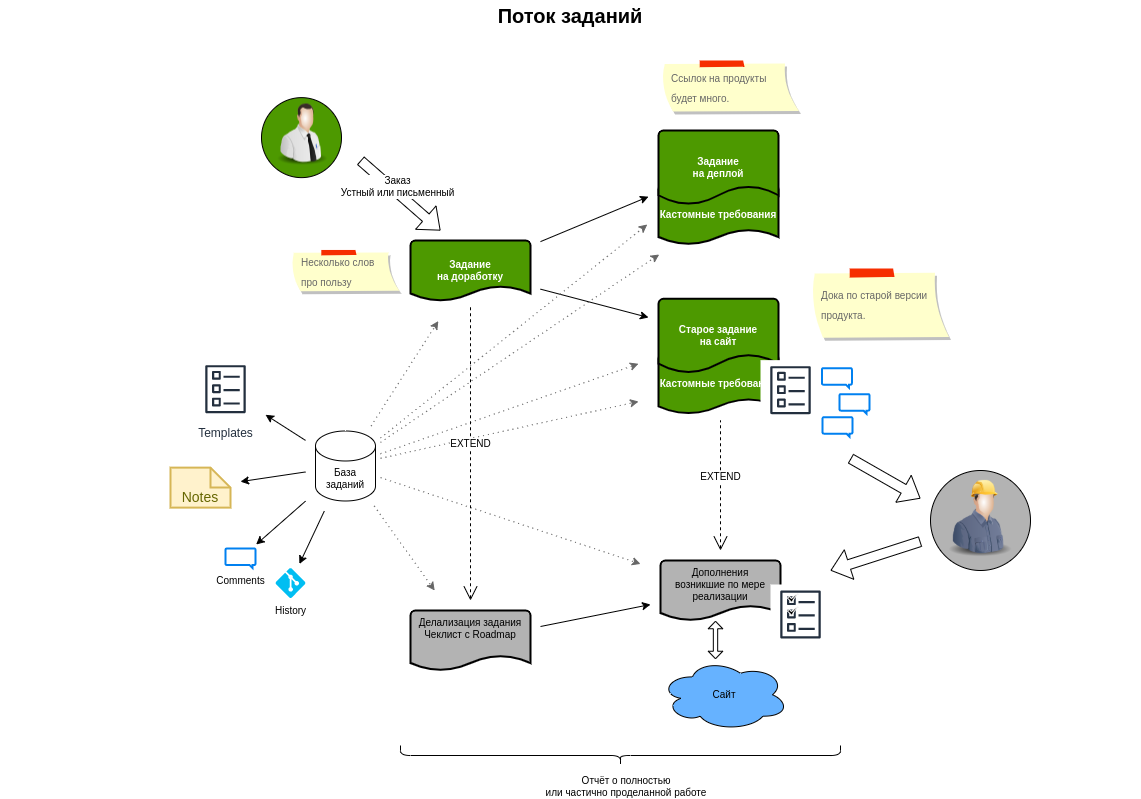

The diagram above was exported from draw.io. Its source (the exported page's mxGraphModel, read from the mxfile embedded in the PNG):
<mxGraphModel dx="1350" dy="878" grid="1" gridSize="10" guides="1" tooltips="1" connect="1" arrows="1" fold="1" page="1" pageScale="1" pageWidth="1169" pageHeight="827" math="0" shadow="0">
  <root>
    <mxCell id="0" />
    <mxCell id="1" parent="0" />
    <mxCell id="y-GqDnJlmcw-ue7aExFx-97" value="" style="ellipse;whiteSpace=wrap;html=1;aspect=fixed;shadow=0;fontSize=20;fontColor=#000000;strokeColor=#000000;fillColor=#B3B3B3;align=center;" parent="1" vertex="1">
      <mxGeometry x="950" y="480" width="100" height="100" as="geometry" />
    </mxCell>
    <mxCell id="y-GqDnJlmcw-ue7aExFx-2" style="rounded=0;orthogonalLoop=1;jettySize=auto;html=1;fontSize=10;fontColor=#000000;sourcePerimeterSpacing=10;targetPerimeterSpacing=10;" parent="1" source="y-GqDnJlmcw-ue7aExFx-60" target="y-GqDnJlmcw-ue7aExFx-10" edge="1">
      <mxGeometry relative="1" as="geometry" />
    </mxCell>
    <mxCell id="y-GqDnJlmcw-ue7aExFx-8" value="" style="group" parent="1" vertex="1" connectable="0">
      <mxGeometry x="678" y="308.37" width="120" height="110" as="geometry" />
    </mxCell>
    <mxCell id="y-GqDnJlmcw-ue7aExFx-9" value="&lt;font&gt;Кастомные требования&lt;/font&gt;" style="strokeWidth=2;html=1;shape=mxgraph.flowchart.document2;whiteSpace=wrap;size=0.25;fontSize=10;fontColor=#FFFFFF;fillColor=#4D9900;verticalAlign=middle;fontStyle=1" parent="y-GqDnJlmcw-ue7aExFx-8" vertex="1">
      <mxGeometry y="55" width="120" height="60" as="geometry" />
    </mxCell>
    <mxCell id="y-GqDnJlmcw-ue7aExFx-10" value="&lt;div&gt;&lt;font&gt;&lt;b&gt;Старое задание&lt;/b&gt;&lt;/font&gt;&lt;/div&gt;&lt;div&gt;&lt;font&gt;&lt;b&gt;на сайт&lt;/b&gt;&lt;/font&gt;&lt;/div&gt;" style="strokeWidth=2;html=1;shape=mxgraph.flowchart.document2;whiteSpace=wrap;size=0.25;fontSize=10;fontColor=#FFFFFF;fillColor=#4D9900;verticalAlign=middle;" parent="y-GqDnJlmcw-ue7aExFx-8" vertex="1">
      <mxGeometry width="120" height="74" as="geometry" />
    </mxCell>
    <mxCell id="y-GqDnJlmcw-ue7aExFx-11" value="Сайт" style="ellipse;shape=cloud;whiteSpace=wrap;html=1;fontSize=10;fillColor=#66B2FF;" parent="1" vertex="1">
      <mxGeometry x="680" y="668.5" width="128" height="71.5" as="geometry" />
    </mxCell>
    <mxCell id="y-GqDnJlmcw-ue7aExFx-13" style="edgeStyle=none;rounded=0;orthogonalLoop=1;jettySize=auto;html=1;labelBackgroundColor=default;labelBorderColor=none;fontSize=10;fontColor=#000000;sourcePerimeterSpacing=5;targetPerimeterSpacing=20;strokeColor=#666666;dashed=1;dashPattern=1 4;" parent="1" source="y-GqDnJlmcw-ue7aExFx-14" target="y-GqDnJlmcw-ue7aExFx-10" edge="1">
      <mxGeometry relative="1" as="geometry" />
    </mxCell>
    <mxCell id="y-GqDnJlmcw-ue7aExFx-67" style="edgeStyle=none;rounded=0;orthogonalLoop=1;jettySize=auto;html=1;dashed=1;dashPattern=1 4;fontSize=10;fontColor=#000000;sourcePerimeterSpacing=5;targetPerimeterSpacing=20;strokeColor=#666666;" parent="1" source="y-GqDnJlmcw-ue7aExFx-14" target="y-GqDnJlmcw-ue7aExFx-60" edge="1">
      <mxGeometry relative="1" as="geometry" />
    </mxCell>
    <mxCell id="y-GqDnJlmcw-ue7aExFx-71" style="edgeStyle=none;rounded=0;orthogonalLoop=1;jettySize=auto;html=1;dashed=1;dashPattern=1 4;fontSize=10;fontColor=#000000;sourcePerimeterSpacing=5;targetPerimeterSpacing=20;strokeColor=#666666;" parent="1" source="y-GqDnJlmcw-ue7aExFx-14" target="y-GqDnJlmcw-ue7aExFx-70" edge="1">
      <mxGeometry relative="1" as="geometry" />
    </mxCell>
    <mxCell id="y-GqDnJlmcw-ue7aExFx-27" value="" style="sketch=0;outlineConnect=0;fontColor=#232F3E;gradientColor=none;strokeColor=#232F3E;fillColor=#ffffff;dashed=0;verticalLabelPosition=bottom;verticalAlign=top;align=center;html=1;fontSize=12;fontStyle=0;aspect=fixed;shape=mxgraph.aws4.resourceIcon;resIcon=mxgraph.aws4.template;" parent="1" vertex="1">
      <mxGeometry x="780" y="369.63" width="60" height="60" as="geometry" />
    </mxCell>
    <mxCell id="y-GqDnJlmcw-ue7aExFx-28" value="&lt;font color=&quot;#000000&quot;&gt;Дополнения&lt;br&gt;возникшие по мере реализации&lt;br&gt;&lt;/font&gt;" style="strokeWidth=2;html=1;shape=mxgraph.flowchart.document2;whiteSpace=wrap;size=0.25;fontSize=10;fontColor=#FFFFFF;fillColor=#B3B3B3;verticalAlign=top;strokeColor=#000000;" parent="1" vertex="1">
      <mxGeometry x="680" y="570" width="120" height="60" as="geometry" />
    </mxCell>
    <mxCell id="y-GqDnJlmcw-ue7aExFx-29" value="" style="shape=doubleArrow;whiteSpace=wrap;html=1;fontSize=10;fontColor=#000000;strokeColor=#000000;fillColor=#FFFFFF;verticalAlign=top;rotation=90;" parent="1" vertex="1">
      <mxGeometry x="716.25" y="642.25" width="37.5" height="14.5" as="geometry" />
    </mxCell>
    <mxCell id="y-GqDnJlmcw-ue7aExFx-31" value="" style="image;html=1;image=img/lib/clip_art/people/Construction_Worker_Man_128x128.png;fontSize=6;fontColor=#000000;strokeColor=#FFFFFF;fillColor=#00CC00;gradientColor=none;align=left;verticalAlign=top;" parent="1" vertex="1">
      <mxGeometry x="959.63" y="487.27" width="80" height="80" as="geometry" />
    </mxCell>
    <mxCell id="y-GqDnJlmcw-ue7aExFx-32" value="" style="shape=flexArrow;endArrow=classic;html=1;rounded=0;fontSize=6;fontColor=#000000;sourcePerimeterSpacing=10;targetPerimeterSpacing=4;" parent="1" edge="1">
      <mxGeometry width="50" height="50" relative="1" as="geometry">
        <mxPoint x="870" y="468" as="sourcePoint" />
        <mxPoint x="940" y="508" as="targetPoint" />
      </mxGeometry>
    </mxCell>
    <mxCell id="y-GqDnJlmcw-ue7aExFx-33" value="" style="shape=flexArrow;endArrow=classic;html=1;rounded=0;fontSize=6;fontColor=#000000;sourcePerimeterSpacing=10;targetPerimeterSpacing=4;" parent="1" edge="1">
      <mxGeometry width="50" height="50" relative="1" as="geometry">
        <mxPoint x="940" y="550.9999999999995" as="sourcePoint" />
        <mxPoint x="850" y="580" as="targetPoint" />
      </mxGeometry>
    </mxCell>
    <mxCell id="y-GqDnJlmcw-ue7aExFx-34" value="" style="group" parent="1" vertex="1" connectable="0">
      <mxGeometry x="790" y="594" width="60" height="60" as="geometry" />
    </mxCell>
    <mxCell id="y-GqDnJlmcw-ue7aExFx-35" value="" style="sketch=0;outlineConnect=0;fontColor=#232F3E;gradientColor=none;strokeColor=#232F3E;fillColor=#ffffff;dashed=0;verticalLabelPosition=bottom;verticalAlign=top;align=center;html=1;fontSize=12;fontStyle=0;aspect=fixed;shape=mxgraph.aws4.resourceIcon;resIcon=mxgraph.aws4.template;" parent="y-GqDnJlmcw-ue7aExFx-34" vertex="1">
      <mxGeometry width="60" height="60" as="geometry" />
    </mxCell>
    <mxCell id="y-GqDnJlmcw-ue7aExFx-36" value="" style="sketch=0;html=1;aspect=fixed;strokeColor=#FFFFFF;shadow=0;align=center;verticalAlign=top;fillColor=#000000;shape=mxgraph.gcp2.check;fontSize=10;fontColor=#000000;" parent="y-GqDnJlmcw-ue7aExFx-34" vertex="1">
      <mxGeometry x="17" y="22" width="11.25" height="9" as="geometry" />
    </mxCell>
    <mxCell id="y-GqDnJlmcw-ue7aExFx-37" value="" style="sketch=0;html=1;aspect=fixed;strokeColor=#FFFFFF;shadow=0;align=center;verticalAlign=top;fillColor=#000000;shape=mxgraph.gcp2.check;fontSize=10;fontColor=#000000;" parent="y-GqDnJlmcw-ue7aExFx-34" vertex="1">
      <mxGeometry x="17" y="9" width="11.25" height="9" as="geometry" />
    </mxCell>
    <mxCell id="y-GqDnJlmcw-ue7aExFx-51" value="EXTEND" style="edgeStyle=none;html=1;startArrow=open;endArrow=none;startSize=12;verticalAlign=bottom;dashed=1;labelBackgroundColor=default;rounded=0;fontSize=10;fontColor=#000000;sourcePerimeterSpacing=10;targetPerimeterSpacing=4;labelBorderColor=none;" parent="1" edge="1">
      <mxGeometry width="160" relative="1" as="geometry">
        <mxPoint x="740" y="560" as="sourcePoint" />
        <mxPoint x="740" y="430" as="targetPoint" />
      </mxGeometry>
    </mxCell>
    <mxCell id="y-GqDnJlmcw-ue7aExFx-52" value="Отчёт о полностью&lt;br&gt;или частично проделанной работе" style="text;html=1;strokeColor=none;fillColor=none;align=center;verticalAlign=middle;whiteSpace=wrap;rounded=0;fontSize=10;fontColor=#000000;" parent="1" vertex="1">
      <mxGeometry x="511" y="784" width="270" height="24" as="geometry" />
    </mxCell>
    <mxCell id="y-GqDnJlmcw-ue7aExFx-56" style="edgeStyle=none;rounded=0;orthogonalLoop=1;jettySize=auto;html=1;labelBackgroundColor=default;labelBorderColor=none;fontSize=10;fontColor=#000000;sourcePerimeterSpacing=5;targetPerimeterSpacing=20;strokeColor=#666666;dashed=1;dashPattern=1 4;" parent="1" source="y-GqDnJlmcw-ue7aExFx-14" target="y-GqDnJlmcw-ue7aExFx-9" edge="1">
      <mxGeometry relative="1" as="geometry">
        <mxPoint x="540" y="457.55012269938607" as="sourcePoint" />
        <mxPoint x="596.5966799877033" y="412.3699999999999" as="targetPoint" />
      </mxGeometry>
    </mxCell>
    <mxCell id="y-GqDnJlmcw-ue7aExFx-57" style="edgeStyle=none;rounded=0;orthogonalLoop=1;jettySize=auto;html=1;labelBackgroundColor=default;labelBorderColor=none;fontSize=10;fontColor=#000000;sourcePerimeterSpacing=5;targetPerimeterSpacing=20;strokeColor=#666666;dashed=1;dashPattern=1 4;" parent="1" source="y-GqDnJlmcw-ue7aExFx-14" target="y-GqDnJlmcw-ue7aExFx-28" edge="1">
      <mxGeometry relative="1" as="geometry">
        <mxPoint x="540" y="466.78325153374226" as="sourcePoint" />
        <mxPoint x="588" y="441.1282822085891" as="targetPoint" />
      </mxGeometry>
    </mxCell>
    <mxCell id="y-GqDnJlmcw-ue7aExFx-65" value="&lt;span style=&quot;font-size: 10px&quot;&gt;Несколько слов&lt;br&gt;про пользу&lt;br&gt;&lt;/span&gt;" style="strokeWidth=1;shadow=1;dashed=0;align=left;html=1;shape=mxgraph.mockup.text.stickyNote2;fontColor=#666666;mainText=;fontSize=17;whiteSpace=wrap;fillColor=#ffffcc;strokeColor=#F62E00;spacingLeft=9;" parent="1" vertex="1">
      <mxGeometry x="310" y="259.46" width="110" height="41.63" as="geometry" />
    </mxCell>
    <mxCell id="y-GqDnJlmcw-ue7aExFx-68" value="&lt;span style=&quot;font-size: 10px&quot;&gt;Дока по старой версии&lt;br&gt;продукта.&lt;br&gt;&lt;/span&gt;" style="strokeWidth=1;shadow=1;dashed=0;align=left;html=1;shape=mxgraph.mockup.text.stickyNote2;fontColor=#666666;mainText=;fontSize=17;whiteSpace=wrap;fillColor=#ffffcc;strokeColor=#F62E00;spacingLeft=9;" parent="1" vertex="1">
      <mxGeometry x="830" y="278" width="140" height="70" as="geometry" />
    </mxCell>
    <mxCell id="y-GqDnJlmcw-ue7aExFx-91" style="edgeStyle=none;rounded=0;orthogonalLoop=1;jettySize=auto;html=1;fontSize=10;fontColor=#000000;sourcePerimeterSpacing=10;targetPerimeterSpacing=10;" parent="1" source="y-GqDnJlmcw-ue7aExFx-70" target="y-GqDnJlmcw-ue7aExFx-28" edge="1">
      <mxGeometry relative="1" as="geometry" />
    </mxCell>
    <mxCell id="y-GqDnJlmcw-ue7aExFx-70" value="&lt;font color=&quot;#000000&quot;&gt;Делализация задания&lt;br&gt;Чеклист с Roadmap&lt;br&gt;&lt;/font&gt;" style="strokeWidth=2;html=1;shape=mxgraph.flowchart.document2;whiteSpace=wrap;size=0.25;fontSize=10;fontColor=#FFFFFF;fillColor=#B3B3B3;verticalAlign=top;" parent="1" vertex="1">
      <mxGeometry x="430" y="620" width="120" height="60" as="geometry" />
    </mxCell>
    <mxCell id="y-GqDnJlmcw-ue7aExFx-72" value="" style="group" parent="1" vertex="1" connectable="0">
      <mxGeometry x="190" y="337.68999999999994" width="205" height="269.81000000000006" as="geometry" />
    </mxCell>
    <mxCell id="y-GqDnJlmcw-ue7aExFx-14" value="База&lt;br&gt;заданий" style="shape=cylinder3;whiteSpace=wrap;html=1;boundedLbl=1;backgroundOutline=1;size=15;fontSize=10;fontColor=#000000;strokeColor=default;fillColor=#FFFFFF;align=center;verticalAlign=middle;" parent="y-GqDnJlmcw-ue7aExFx-72" vertex="1">
      <mxGeometry x="145" y="102.80000000000007" width="60" height="70" as="geometry" />
    </mxCell>
    <mxCell id="y-GqDnJlmcw-ue7aExFx-18" style="edgeStyle=none;rounded=0;orthogonalLoop=1;jettySize=auto;html=1;fontSize=10;fontColor=#000000;sourcePerimeterSpacing=10;targetPerimeterSpacing=10;" parent="y-GqDnJlmcw-ue7aExFx-72" source="y-GqDnJlmcw-ue7aExFx-14" target="y-GqDnJlmcw-ue7aExFx-25" edge="1">
      <mxGeometry relative="1" as="geometry">
        <mxPoint x="275" y="220.42999999999995" as="targetPoint" />
        <mxPoint x="226.30372957226132" y="190.06000000000006" as="sourcePoint" />
      </mxGeometry>
    </mxCell>
    <mxCell id="y-GqDnJlmcw-ue7aExFx-19" style="edgeStyle=none;rounded=0;orthogonalLoop=1;jettySize=auto;html=1;fontSize=10;fontColor=#000000;sourcePerimeterSpacing=10;targetPerimeterSpacing=10;" parent="y-GqDnJlmcw-ue7aExFx-72" source="y-GqDnJlmcw-ue7aExFx-14" target="y-GqDnJlmcw-ue7aExFx-26" edge="1">
      <mxGeometry relative="1" as="geometry">
        <mxPoint x="229.6260490484292" y="140.06000000000017" as="sourcePoint" />
        <mxPoint x="269" y="128.2585030192388" as="targetPoint" />
      </mxGeometry>
    </mxCell>
    <mxCell id="y-GqDnJlmcw-ue7aExFx-20" style="edgeStyle=none;rounded=0;orthogonalLoop=1;jettySize=auto;html=1;labelBackgroundColor=default;labelBorderColor=none;fontSize=10;fontColor=#000000;sourcePerimeterSpacing=10;targetPerimeterSpacing=4;" parent="y-GqDnJlmcw-ue7aExFx-72" source="y-GqDnJlmcw-ue7aExFx-14" target="y-GqDnJlmcw-ue7aExFx-22" edge="1">
      <mxGeometry relative="1" as="geometry">
        <mxPoint x="243.73389654606603" y="190.06000000000006" as="sourcePoint" />
      </mxGeometry>
    </mxCell>
    <mxCell id="y-GqDnJlmcw-ue7aExFx-21" style="edgeStyle=none;rounded=0;orthogonalLoop=1;jettySize=auto;html=1;labelBackgroundColor=default;labelBorderColor=none;fontSize=10;fontColor=#000000;sourcePerimeterSpacing=10;targetPerimeterSpacing=4;" parent="y-GqDnJlmcw-ue7aExFx-72" source="y-GqDnJlmcw-ue7aExFx-14" target="y-GqDnJlmcw-ue7aExFx-23" edge="1">
      <mxGeometry relative="1" as="geometry">
        <mxPoint x="187.72920559937597" y="190.06000000000006" as="sourcePoint" />
        <mxPoint x="215" y="280.42999999999995" as="targetPoint" />
      </mxGeometry>
    </mxCell>
    <mxCell id="y-GqDnJlmcw-ue7aExFx-22" value="Comments" style="html=1;verticalLabelPosition=bottom;align=center;labelBackgroundColor=#ffffff;verticalAlign=top;strokeWidth=2;strokeColor=#0080F0;shadow=0;dashed=0;shape=mxgraph.ios7.icons.message;fontSize=10;fontColor=#000000;fillColor=#FFFFFF;" parent="y-GqDnJlmcw-ue7aExFx-72" vertex="1">
      <mxGeometry x="55" y="220.31000000000006" width="30" height="19.5" as="geometry" />
    </mxCell>
    <mxCell id="y-GqDnJlmcw-ue7aExFx-23" value="History" style="verticalLabelPosition=bottom;html=1;verticalAlign=top;align=center;strokeColor=none;fillColor=#00BEF2;shape=mxgraph.azure.git_repository;fontSize=10;fontColor=#000000;" parent="y-GqDnJlmcw-ue7aExFx-72" vertex="1">
      <mxGeometry x="105" y="239.81000000000006" width="30" height="30" as="geometry" />
    </mxCell>
    <mxCell id="y-GqDnJlmcw-ue7aExFx-25" value="Notes" style="shape=note;strokeWidth=2;fontSize=14;size=20;whiteSpace=wrap;html=1;fillColor=#fff2cc;strokeColor=#d6b656;fontColor=#666600;align=center;verticalAlign=bottom;" parent="y-GqDnJlmcw-ue7aExFx-72" vertex="1">
      <mxGeometry y="139.43000000000006" width="60" height="40" as="geometry" />
    </mxCell>
    <mxCell id="y-GqDnJlmcw-ue7aExFx-26" value="Templates" style="sketch=0;outlineConnect=0;fontColor=#232F3E;gradientColor=none;strokeColor=#232F3E;fillColor=#ffffff;dashed=0;verticalLabelPosition=bottom;verticalAlign=top;align=center;html=1;fontSize=12;fontStyle=0;aspect=fixed;shape=mxgraph.aws4.resourceIcon;resIcon=mxgraph.aws4.template;" parent="y-GqDnJlmcw-ue7aExFx-72" vertex="1">
      <mxGeometry x="25" y="31" width="60" height="60" as="geometry" />
    </mxCell>
    <mxCell id="y-GqDnJlmcw-ue7aExFx-73" value="EXTEND" style="edgeStyle=none;html=1;startArrow=open;endArrow=none;startSize=12;verticalAlign=bottom;dashed=1;labelBackgroundColor=default;rounded=0;fontSize=10;fontColor=#000000;sourcePerimeterSpacing=10;targetPerimeterSpacing=4;labelBorderColor=none;" parent="1" source="y-GqDnJlmcw-ue7aExFx-70" target="y-GqDnJlmcw-ue7aExFx-60" edge="1">
      <mxGeometry width="160" relative="1" as="geometry">
        <mxPoint x="490" y="510.00000000000045" as="sourcePoint" />
        <mxPoint x="490" y="420" as="targetPoint" />
      </mxGeometry>
    </mxCell>
    <mxCell id="y-GqDnJlmcw-ue7aExFx-74" value="&lt;span style=&quot;font-size: 10px&quot;&gt;Ссылок на продукты&lt;br&gt;будет много.&lt;br&gt;&lt;/span&gt;" style="strokeWidth=1;shadow=1;dashed=0;align=left;html=1;shape=mxgraph.mockup.text.stickyNote2;fontColor=#666666;mainText=;fontSize=17;whiteSpace=wrap;fillColor=#ffffcc;strokeColor=#F62E00;spacingLeft=9;" parent="1" vertex="1">
      <mxGeometry x="680" y="70" width="140" height="51.63" as="geometry" />
    </mxCell>
    <mxCell id="y-GqDnJlmcw-ue7aExFx-80" value="" style="group" parent="1" vertex="1" connectable="0">
      <mxGeometry x="678" y="140" width="120" height="110" as="geometry" />
    </mxCell>
    <mxCell id="y-GqDnJlmcw-ue7aExFx-81" value="&lt;font&gt;&lt;b&gt;Кастомные требования&lt;/b&gt;&lt;/font&gt;" style="strokeWidth=2;html=1;shape=mxgraph.flowchart.document2;whiteSpace=wrap;size=0.25;fontSize=10;fontColor=#FFFFFF;fillColor=#4D9900;verticalAlign=middle;" parent="y-GqDnJlmcw-ue7aExFx-80" vertex="1">
      <mxGeometry y="54" width="120" height="60" as="geometry" />
    </mxCell>
    <mxCell id="y-GqDnJlmcw-ue7aExFx-82" value="&lt;div&gt;&lt;font&gt;Задание&lt;/font&gt;&lt;/div&gt;&lt;div&gt;&lt;font&gt;на деплой&lt;/font&gt;&lt;/div&gt;" style="strokeWidth=2;html=1;shape=mxgraph.flowchart.document2;whiteSpace=wrap;size=0.25;fontSize=10;fontColor=#FFFFFF;fillColor=#4D9900;verticalAlign=middle;fontStyle=1" parent="y-GqDnJlmcw-ue7aExFx-80" vertex="1">
      <mxGeometry width="120" height="74" as="geometry" />
    </mxCell>
    <mxCell id="y-GqDnJlmcw-ue7aExFx-84" style="edgeStyle=none;rounded=0;orthogonalLoop=1;jettySize=auto;html=1;fontSize=10;fontColor=#000000;sourcePerimeterSpacing=10;targetPerimeterSpacing=10;" parent="1" source="y-GqDnJlmcw-ue7aExFx-60" target="y-GqDnJlmcw-ue7aExFx-82" edge="1">
      <mxGeometry relative="1" as="geometry" />
    </mxCell>
    <mxCell id="y-GqDnJlmcw-ue7aExFx-85" value="" style="shape=flexArrow;endArrow=classic;html=1;rounded=0;fontSize=6;fontColor=#000000;sourcePerimeterSpacing=10;targetPerimeterSpacing=4;" parent="1" edge="1">
      <mxGeometry width="50" height="50" relative="1" as="geometry">
        <mxPoint x="380" y="170" as="sourcePoint" />
        <mxPoint x="460" y="240" as="targetPoint" />
      </mxGeometry>
    </mxCell>
    <mxCell id="y-GqDnJlmcw-ue7aExFx-86" value="Заказ&lt;br&gt;Устный или письменный" style="edgeLabel;html=1;align=center;verticalAlign=middle;resizable=0;points=[];fontSize=10;fontColor=#000000;" parent="y-GqDnJlmcw-ue7aExFx-85" vertex="1" connectable="0">
      <mxGeometry x="-0.178" y="5" relative="1" as="geometry">
        <mxPoint as="offset" />
      </mxGeometry>
    </mxCell>
    <mxCell id="y-GqDnJlmcw-ue7aExFx-89" value="" style="group" parent="1" vertex="1" connectable="0">
      <mxGeometry x="841.3800000000001" y="377.63" width="47.61999999999989" height="68.5" as="geometry" />
    </mxCell>
    <mxCell id="y-GqDnJlmcw-ue7aExFx-15" value="" style="html=1;verticalLabelPosition=bottom;align=center;labelBackgroundColor=#ffffff;verticalAlign=top;strokeWidth=2;strokeColor=#0080F0;shadow=0;dashed=0;shape=mxgraph.ios7.icons.message;fontSize=10;fontColor=#000000;fillColor=#FFFFFF;" parent="y-GqDnJlmcw-ue7aExFx-89" vertex="1">
      <mxGeometry width="30" height="19.5" as="geometry" />
    </mxCell>
    <mxCell id="y-GqDnJlmcw-ue7aExFx-16" value="" style="html=1;verticalLabelPosition=bottom;align=center;labelBackgroundColor=#ffffff;verticalAlign=top;strokeWidth=2;strokeColor=#0080F0;shadow=0;dashed=0;shape=mxgraph.ios7.icons.message;fontSize=10;fontColor=#000000;fillColor=#FFFFFF;" parent="y-GqDnJlmcw-ue7aExFx-89" vertex="1">
      <mxGeometry x="17.61999999999989" y="26" width="30" height="19.5" as="geometry" />
    </mxCell>
    <mxCell id="y-GqDnJlmcw-ue7aExFx-30" value="" style="html=1;verticalLabelPosition=bottom;align=center;labelBackgroundColor=#ffffff;verticalAlign=top;strokeWidth=2;strokeColor=#0080F0;shadow=0;dashed=0;shape=mxgraph.ios7.icons.message;fontSize=10;fontColor=#000000;fillColor=#FFFFFF;" parent="y-GqDnJlmcw-ue7aExFx-89" vertex="1">
      <mxGeometry x="0.6199999999998909" y="49" width="30" height="19.5" as="geometry" />
    </mxCell>
    <mxCell id="y-GqDnJlmcw-ue7aExFx-92" style="edgeStyle=none;rounded=0;orthogonalLoop=1;jettySize=auto;html=1;dashed=1;dashPattern=1 4;fontSize=10;fontColor=#000000;sourcePerimeterSpacing=5;targetPerimeterSpacing=20;strokeColor=#666666;" parent="1" source="y-GqDnJlmcw-ue7aExFx-14" target="y-GqDnJlmcw-ue7aExFx-82" edge="1">
      <mxGeometry relative="1" as="geometry" />
    </mxCell>
    <mxCell id="y-GqDnJlmcw-ue7aExFx-93" style="edgeStyle=none;rounded=0;orthogonalLoop=1;jettySize=auto;html=1;dashed=1;dashPattern=1 4;fontSize=10;fontColor=#000000;sourcePerimeterSpacing=5;targetPerimeterSpacing=10;strokeColor=#666666;" parent="1" source="y-GqDnJlmcw-ue7aExFx-14" target="y-GqDnJlmcw-ue7aExFx-81" edge="1">
      <mxGeometry relative="1" as="geometry" />
    </mxCell>
    <mxCell id="y-GqDnJlmcw-ue7aExFx-94" value="" style="shape=curlyBracket;whiteSpace=wrap;html=1;rounded=1;shadow=0;fontSize=10;fontColor=#000000;strokeColor=default;align=center;rotation=-90;" parent="1" vertex="1">
      <mxGeometry x="630" y="545" width="20" height="440" as="geometry" />
    </mxCell>
    <mxCell id="y-GqDnJlmcw-ue7aExFx-96" value="Поток заданий" style="text;html=1;strokeColor=none;fillColor=none;align=center;verticalAlign=middle;whiteSpace=wrap;rounded=0;shadow=0;fontSize=20;fontColor=#000000;fontStyle=1" parent="1" vertex="1">
      <mxGeometry x="20" y="10" width="1140" height="30" as="geometry" />
    </mxCell>
    <mxCell id="y-GqDnJlmcw-ue7aExFx-60" value="&lt;div&gt;&lt;font&gt;Задание&lt;/font&gt;&lt;/div&gt;&lt;div&gt;&lt;font&gt;на доработку&lt;/font&gt;&lt;/div&gt;" style="strokeWidth=2;html=1;shape=mxgraph.flowchart.document2;whiteSpace=wrap;size=0.25;fontSize=10;fontColor=#FFFFFF;fillColor=#4D9900;verticalAlign=middle;fontStyle=1" parent="1" vertex="1">
      <mxGeometry x="430" y="250" width="120" height="60.54545454545455" as="geometry" />
    </mxCell>
    <mxCell id="y-GqDnJlmcw-ue7aExFx-99" value="" style="group" parent="1" vertex="1" connectable="0">
      <mxGeometry x="281" y="107.13" width="80" height="80" as="geometry" />
    </mxCell>
    <mxCell id="y-GqDnJlmcw-ue7aExFx-98" value="" style="ellipse;whiteSpace=wrap;html=1;aspect=fixed;shadow=0;fontSize=20;fontColor=#000000;strokeColor=#000000;fillColor=#4D9900;align=center;" parent="y-GqDnJlmcw-ue7aExFx-99" vertex="1">
      <mxGeometry width="80" height="80" as="geometry" />
    </mxCell>
    <mxCell id="y-GqDnJlmcw-ue7aExFx-7" value="" style="image;html=1;image=img/lib/clip_art/people/Tech_Man_128x128.png;fontSize=10;fontColor=#000000;fillColor=none;verticalAlign=middle;" parent="y-GqDnJlmcw-ue7aExFx-99" vertex="1">
      <mxGeometry x="9" y="7.105427357601002e-15" width="64" height="72.87" as="geometry" />
    </mxCell>
  </root>
</mxGraphModel>